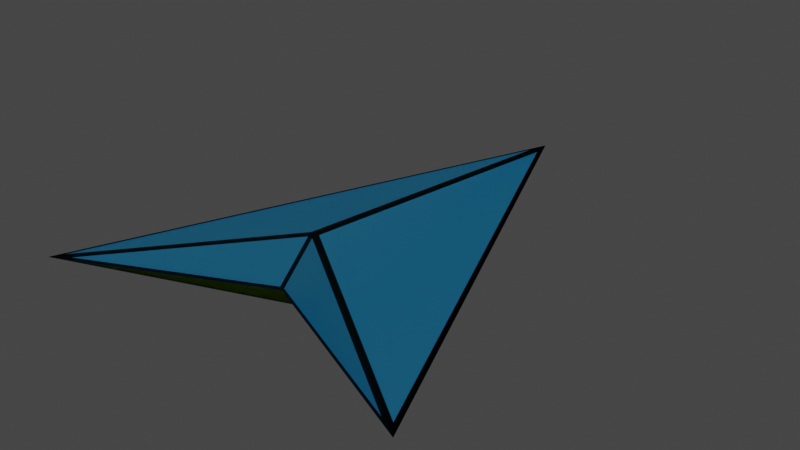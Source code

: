 # Source: Puntero3.blend  (saved by Blender 2.90.8; exported with 4.5.12 LTS)
import bpy
from mathutils import Matrix  # noqa: F401  (used for matrix-valued properties, if any)

bpy.ops.wm.read_factory_settings(use_empty=True)
scene = bpy.context.scene
scene.name = 'Scene'

# ---- collections
col_collection = bpy.data.collections.new('Collection'); scene.collection.children.link(col_collection)

# ---- materials (node trees are filled in below, after node groups)
mat_caras = bpy.data.materials.new('Caras')
mat_caras.use_transparent_shadow = False
mat_borde = bpy.data.materials.new('Borde')
mat_borde.use_transparent_shadow = False

# ---- material node trees
mat_caras.use_nodes = True; mat_caras.node_tree.nodes.clear()
_N = mat_caras.node_tree.nodes; _L = mat_caras.node_tree.links
n0 = _N.new('ShaderNodeRGB'); n0.name = 'RGB.001'; n0.location = (-143, 414)
n0.outputs[0].default_value = (0.01374, 0.0002256, 0.3125, 1.0)
n1 = _N.new('ShaderNodeMix'); n1.name = 'Mix'; n1.location = (53, 571)
n1.data_type = 'RGBA'
n1.inputs[0].default_value = 0.66
n2 = _N.new('ShaderNodeRGB'); n2.name = 'RGB'; n2.location = (-146, 611)
n2.outputs[0].default_value = (0.0, 0.7349, 1.0, 1.0)
n3 = _N.new('ShaderNodeOutputMaterial'); n3.name = 'Material Output'; n3.location = (751, 544)
n4 = _N.new('ShaderNodeMixShader'); n4.name = 'Mix Shader'; n4.location = (510, 534)
n5 = _N.new('ShaderNodeBsdfDiffuse'); n5.name = 'Diffuse BSDF'; n5.location = (240, 452)
n6 = _N.new('ShaderNodeVectorCurve'); n6.name = 'Vector Curves'; n6.location = (-146, 215)
_c = n6.mapping.curves[0]
while len(_c.points) > 2: _c.points.remove(_c.points[-1])
_c.points[0].location = (-1.0, -1.0); _c.points[0].handle_type = 'AUTO'
_c.points[1].location = (-0.85507, 0.64); _c.points[1].handle_type = 'AUTO'
_p = _c.points.new(0.49275, 0.02); _p.handle_type = 'AUTO'
_p = _c.points.new(1.0, 1.0); _p.handle_type = 'AUTO'
_c = n6.mapping.curves[1]
while len(_c.points) > 2: _c.points.remove(_c.points[-1])
_c.points[0].location = (-1.0, -1.0); _c.points[0].handle_type = 'AUTO'
_c.points[1].location = (-0.53623, -0.03); _c.points[1].handle_type = 'AUTO'
_p = _c.points.new(0.62319, 0.23); _p.handle_type = 'AUTO'
_p = _c.points.new(1.0, 1.0); _p.handle_type = 'AUTO'
_c = n6.mapping.curves[2]
while len(_c.points) > 2: _c.points.remove(_c.points[-1])
_c.points[0].location = (-1.0, -1.0); _c.points[0].handle_type = 'AUTO'
_c.points[1].location = (-0.71014, 0.0); _c.points[1].handle_type = 'AUTO'
_p = _c.points.new(-0.61594, 0.79); _p.handle_type = 'AUTO'
_p = _c.points.new(0.03623, 0.21); _p.handle_type = 'AUTO'
_p = _c.points.new(0.5, 0.77); _p.handle_type = 'AUTO'
_p = _c.points.new(1.0, 1.0); _p.handle_type = 'AUTO'
n6.mapping.update()
n6.inputs[0].default_value = 0.7127
n7 = _N.new('ShaderNodeBsdfRefraction'); n7.name = 'Refraction BSDF'; n7.location = (322, 189)
n7.inputs[1].default_value = 1.0
n8 = _N.new('ShaderNodeRGBCurve'); n8.name = 'RGB Curves'; n8.location = (-182, -194)
_c = n8.mapping.curves[0]
while len(_c.points) > 2: _c.points.remove(_c.points[-1])
_c.points[0].location = (0.0, 0.0); _c.points[0].handle_type = 'AUTO'
_c.points[1].location = (0.18478, 0.77); _c.points[1].handle_type = 'AUTO'
_p = _c.points.new(1.0, 1.0); _p.handle_type = 'AUTO'
_c = n8.mapping.curves[1]
while len(_c.points) > 2: _c.points.remove(_c.points[-1])
_c.points[0].location = (0.0, 0.0); _c.points[0].handle_type = 'AUTO'
_c.points[1].location = (0.47826, 0.745); _c.points[1].handle_type = 'AUTO'
_p = _c.points.new(1.0, 1.0); _p.handle_type = 'AUTO'
_c = n8.mapping.curves[2]
while len(_c.points) > 2: _c.points.remove(_c.points[-1])
_c.points[0].location = (0.0, 0.0); _c.points[0].handle_type = 'AUTO'
_c.points[1].location = (0.48913, 0.525); _c.points[1].handle_type = 'AUTO'
_p = _c.points.new(1.0, 1.0); _p.handle_type = 'AUTO'
n8.mapping.update()
n8.inputs[1].default_value = (0.6268, 0.5474, 0.0, 1.0)
_L.new(n4.outputs[0], n3.inputs[0])
_L.new(n0.outputs[0], n1.inputs[7])
_L.new(n2.outputs[0], n1.inputs[6])
_L.new(n1.outputs[2], n5.inputs[0])
_L.new(n5.outputs[0], n4.inputs[1])
_L.new(n6.outputs[0], n5.inputs[2])
_L.new(n7.outputs[0], n4.inputs[2])
_L.new(n8.outputs[0], n7.inputs[0])
n3.is_active_output = True
mat_borde.use_nodes = True; mat_borde.node_tree.nodes.clear()
_N = mat_borde.node_tree.nodes; _L = mat_borde.node_tree.links
n0 = _N.new('ShaderNodeOutputMaterial'); n0.name = 'Material Output'; n0.location = (591, 455)
n1 = _N.new('ShaderNodeMixShader'); n1.name = 'Mix Shader'; n1.location = (315, 439)
n1.inputs[0].default_value = 0.72
n2 = _N.new('ShaderNodeRGB'); n2.name = 'RGB.001'; n2.location = (-484, 389)
n2.outputs[0].default_value = (0.0, 0.0, 0.0, 1.0)
n3 = _N.new('ShaderNodeMix'); n3.name = 'Mix'; n3.location = (-197, 449)
n3.data_type = 'RGBA'
n3.inputs[0].default_value = 0.5133
n4 = _N.new('ShaderNodeBsdfTranslucent'); n4.name = 'Translucent BSDF'; n4.location = (46, 542)
n5 = _N.new('ShaderNodeVectorCurve'); n5.name = 'Vector Curves'; n5.location = (-248, 243)
_c = n5.mapping.curves[0]
while len(_c.points) > 2: _c.points.remove(_c.points[-1])
_c.points[0].location = (-1.0, -1.0); _c.points[0].handle_type = 'AUTO'
_c.points[1].location = (0.50725, -0.53); _c.points[1].handle_type = 'AUTO'
_p = _c.points.new(1.0, 1.0); _p.handle_type = 'AUTO'
_c = n5.mapping.curves[1]
while len(_c.points) > 2: _c.points.remove(_c.points[-1])
_c.points[0].location = (-1.0, -1.0); _c.points[0].handle_type = 'AUTO'
_c.points[1].location = (0.65942, -0.58); _c.points[1].handle_type = 'AUTO'
_p = _c.points.new(1.0, 1.0); _p.handle_type = 'AUTO'
_c = n5.mapping.curves[2]
while len(_c.points) > 2: _c.points.remove(_c.points[-1])
_c.points[0].location = (-1.0, -1.0); _c.points[0].handle_type = 'AUTO'
_c.points[1].location = (-0.47101, -0.02); _c.points[1].handle_type = 'AUTO'
_p = _c.points.new(0.53623, -0.98); _p.handle_type = 'AUTO'
_p = _c.points.new(1.0, 1.0); _p.handle_type = 'AUTO'
n5.mapping.update()
n6 = _N.new('ShaderNodeRGB'); n6.name = 'RGB'; n6.location = (-491, 615)
n6.outputs[0].default_value = (0.6079, 0.8473, 1.0, 1.0)
_L.new(n1.outputs[0], n0.inputs[0])
_L.new(n6.outputs[0], n3.inputs[6])
_L.new(n2.outputs[0], n3.inputs[7])
_L.new(n3.outputs[2], n4.inputs[0])
_L.new(n4.outputs[0], n1.inputs[1])
_L.new(n5.outputs[0], n4.inputs[1])
n0.is_active_output = True

# ---- world
world_world = bpy.data.worlds.new('World'); scene.world = world_world
world_world.use_nodes = True; world_world.node_tree.nodes.clear()
_N = world_world.node_tree.nodes; _L = world_world.node_tree.links
n0 = _N.new('ShaderNodeOutputWorld'); n0.name = 'World Output'; n0.location = (300, 300)
n1 = _N.new('ShaderNodeBackground'); n1.name = 'Background'; n1.location = (10, 300)
n1.inputs[0].default_value = (0.05088, 0.05088, 0.05088, 1.0)
_L.new(n1.outputs[0], n0.inputs[0])
n0.is_active_output = True
world_world.color = (0.05088, 0.05088, 0.05088)
world_world.use_sun_shadow = False
world_world.sun_shadow_jitter_overblur = 0.0

# ---- meshes
me_cube_001 = bpy.data.meshes.new('Cube.001')
me_cube_001.from_pydata([(0.7168, -0.7737, 0.0), (0.0, -1.601, 0.2701), (1.434, -2.547, 0.0), (0.0, -1.889, 0.0), (0.0, 1.0, 0.0), (0.0, -1.601, 0.2701), (1.434, -2.547, 0.0), (0.0, -1.601, 0.2701), (1.434, -2.547, 0.0), (0.03277, 0.8319, 0.009033), (0.6866, -0.7859, 0.009033), (0.03277, -1.583, 0.2598), (1.364, -2.462, 0.009033), (0.01711, -1.883, 0.01288), (0.01711, -1.628, 0.2527), (1.29, -2.468, 0.01288)], [], [(1, 2, 6, 5), (14, 13, 15), (5, 6, 8, 7), (11, 12, 10, 9), (9, 10, 0, 4), (12, 11, 7, 8), (11, 9, 4, 7), (10, 12, 8, 0), (14, 15, 2, 1), (13, 14, 1, 3), (15, 13, 3, 2)])
me_cube_001.polygons.foreach_set('material_index', [1, 0, 1, 0, 1, 1, 1, 1, 1, 1, 1])
_uv = me_cube_001.uv_layers.new(name='UVMap')
_uv.uv.foreach_set('vector', [0.75, 0.75, 0.5, 0.75, 0.5, 0.75, 0.75, 0.75, 0.7339, 0.7566, 0.5119, 0.8675, 0.5119, 0.7566, 0.75, 0.75, 0.5, 0.75, 0.5, 0.75, 0.75, 0.75, 0.7405, 0.7443, 0.5084, 0.7443, 0.5084, 0.5671, 0.5084, 0.3961, 0.5084, 0.3961, 0.5084, 0.5671, 0.5, 0.5625, 0.5, 0.375, 0.5084, 0.7443, 0.7405, 0.7443, 0.75, 0.75, 0.5, 0.75, 0.7405, 0.7443, 0.5084, 0.3961, 0.5, 0.375, 0.75, 0.75, 0.5084, 0.5671, 0.5084, 0.7443, 0.5, 0.75, 0.5, 0.5625, 0.7339, 0.7566, 0.5119, 0.7566, 0.5, 0.75, 0.75, 0.75, 0.5119, 0.8675, 0.7339, 0.7566, 0.75, 0.75, 0.5, 0.875, 0.5119, 0.7566, 0.5119, 0.8675, 0.5, 0.875, 0.5, 0.75])
me_cube_001.materials.append(mat_caras)
me_cube_001.materials.append(mat_borde)
me_cube_001.use_remesh_fix_poles = True
me_cube_001.use_remesh_preserve_attributes = False
me_cube_001.use_mirror_vertex_groups = False
me_cube_001.update()

# ---- objects
ob_cube = bpy.data.objects.new('Cube', me_cube_001)

# ---- transforms, parenting, visibility, modifiers, constraints
ob_cube.location = (0.0, 0.0, 0.0)
ob_cube.scale = (0.2, 0.2, 0.2)
ob_cube.lineart.crease_threshold = 0.0
_m = ob_cube.modifiers.new('Mirror', 'MIRROR')
_m.use_axis = (True, False, True)
_m.use_clip = True

# ---- collection membership
col_collection.objects.link(ob_cube)

# ---- scene / render settings (as saved in the file)
scene.frame_start = 0; scene.frame_end = 30; scene.frame_set(0)
scene.render.engine = 'BLENDER_EEVEE_NEXT'
scene.cycles.use_denoising = False
scene.cycles.samples = 128
scene.cycles.sampling_pattern = 'TABULATED_SOBOL'
scene.cycles.use_adaptive_sampling = False
scene.cycles.use_light_tree = False
scene.view_settings.view_transform = 'Filmic'
bpy.context.view_layer.update()

# ---- added for rendering (the .blend has no active camera and no usable light): camera, sun
cam_auto = bpy.data.cameras.new('AutoCamera')
cam_auto.lens = 50.0
cam_auto.sensor_width = 36.0
cam_auto.clip_end = 1000.0
ob_auto_camera = bpy.data.objects.new('AutoCamera', cam_auto)
scene.collection.objects.link(ob_auto_camera)
ob_auto_camera.location = (0.849945, -1.17468, 0.679956)
ob_auto_camera.rotation_euler = (1.09748, -7.21219e-08, 0.694738)
scene.camera = ob_auto_camera
light_auto_sun = bpy.data.lights.new('AutoSun', 'SUN')
light_auto_sun.energy = 3.0
light_auto_sun.angle = 0.0523599
ob_auto_sun = bpy.data.objects.new('AutoSun', light_auto_sun)
scene.collection.objects.link(ob_auto_sun)
ob_auto_sun.rotation_euler = (0.872665, 0.174533, 0.523599)
bpy.context.view_layer.update()
